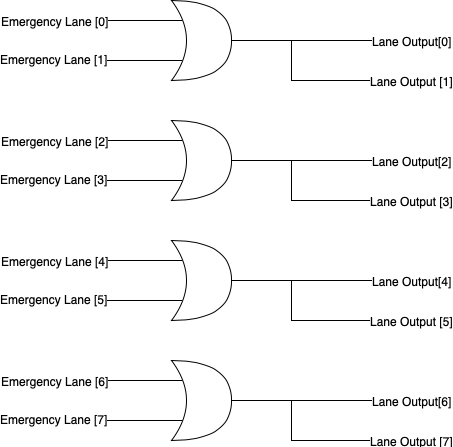

The diagram above was exported from draw.io. Its source (the exported page's mxGraphModel, read from the mxfile embedded in the PNG):
<mxGraphModel dx="1542" dy="639" grid="1" gridSize="10" guides="1" tooltips="1" connect="1" arrows="1" fold="1" page="1" pageScale="1" pageWidth="850" pageHeight="1100" math="0" shadow="0">
  <root>
    <mxCell id="0" />
    <mxCell id="1" parent="0" />
    <mxCell id="ME3ZwQ3Q38YlAWFFlRtn-5" style="edgeStyle=orthogonalEdgeStyle;rounded=0;orthogonalLoop=1;jettySize=auto;html=1;exitX=0.175;exitY=0.25;exitDx=0;exitDy=0;exitPerimeter=0;endArrow=none;endFill=0;" parent="1" source="ME3ZwQ3Q38YlAWFFlRtn-1" edge="1">
      <mxGeometry relative="1" as="geometry">
        <mxPoint x="40" y="140" as="targetPoint" />
      </mxGeometry>
    </mxCell>
    <mxCell id="ME3ZwQ3Q38YlAWFFlRtn-16" value="Emergency Lane [0]" style="text;html=1;resizable=0;points=[];align=center;verticalAlign=middle;labelBackgroundColor=#ffffff;" parent="ME3ZwQ3Q38YlAWFFlRtn-5" vertex="1" connectable="0">
      <mxGeometry x="0.9542" relative="1" as="geometry">
        <mxPoint as="offset" />
      </mxGeometry>
    </mxCell>
    <mxCell id="ME3ZwQ3Q38YlAWFFlRtn-6" style="edgeStyle=orthogonalEdgeStyle;rounded=0;orthogonalLoop=1;jettySize=auto;html=1;exitX=0.175;exitY=0.75;exitDx=0;exitDy=0;exitPerimeter=0;endArrow=none;endFill=0;" parent="1" source="ME3ZwQ3Q38YlAWFFlRtn-1" edge="1">
      <mxGeometry relative="1" as="geometry">
        <mxPoint x="40" y="180" as="targetPoint" />
      </mxGeometry>
    </mxCell>
    <mxCell id="ME3ZwQ3Q38YlAWFFlRtn-17" value="Emergency Lane [1]" style="text;html=1;resizable=0;points=[];align=center;verticalAlign=middle;labelBackgroundColor=#ffffff;" parent="ME3ZwQ3Q38YlAWFFlRtn-6" vertex="1" connectable="0">
      <mxGeometry x="0.9695" y="-2" relative="1" as="geometry">
        <mxPoint as="offset" />
      </mxGeometry>
    </mxCell>
    <mxCell id="ME3ZwQ3Q38YlAWFFlRtn-33" style="edgeStyle=orthogonalEdgeStyle;rounded=0;orthogonalLoop=1;jettySize=auto;html=1;exitX=1;exitY=0.5;exitDx=0;exitDy=0;exitPerimeter=0;endArrow=none;endFill=0;" parent="1" source="ME3ZwQ3Q38YlAWFFlRtn-1" edge="1">
      <mxGeometry relative="1" as="geometry">
        <mxPoint x="400" y="160" as="targetPoint" />
      </mxGeometry>
    </mxCell>
    <mxCell id="ME3ZwQ3Q38YlAWFFlRtn-41" value="Lane Output[0]" style="text;html=1;resizable=0;points=[];align=center;verticalAlign=middle;labelBackgroundColor=#ffffff;" parent="ME3ZwQ3Q38YlAWFFlRtn-33" vertex="1" connectable="0">
      <mxGeometry x="1" y="2" relative="1" as="geometry">
        <mxPoint y="2" as="offset" />
      </mxGeometry>
    </mxCell>
    <mxCell id="ME3ZwQ3Q38YlAWFFlRtn-1" value="" style="shape=xor;whiteSpace=wrap;html=1;" parent="1" vertex="1">
      <mxGeometry x="160" y="120" width="60" height="80" as="geometry" />
    </mxCell>
    <mxCell id="ME3ZwQ3Q38YlAWFFlRtn-18" style="edgeStyle=orthogonalEdgeStyle;rounded=0;orthogonalLoop=1;jettySize=auto;html=1;exitX=0.175;exitY=0.25;exitDx=0;exitDy=0;exitPerimeter=0;endArrow=none;endFill=0;" parent="1" source="ME3ZwQ3Q38YlAWFFlRtn-22" edge="1">
      <mxGeometry relative="1" as="geometry">
        <mxPoint x="40" y="260" as="targetPoint" />
      </mxGeometry>
    </mxCell>
    <mxCell id="ME3ZwQ3Q38YlAWFFlRtn-19" value="Emergency Lane [2]" style="text;html=1;resizable=0;points=[];align=center;verticalAlign=middle;labelBackgroundColor=#ffffff;" parent="ME3ZwQ3Q38YlAWFFlRtn-18" vertex="1" connectable="0">
      <mxGeometry x="0.9542" relative="1" as="geometry">
        <mxPoint as="offset" />
      </mxGeometry>
    </mxCell>
    <mxCell id="ME3ZwQ3Q38YlAWFFlRtn-20" style="edgeStyle=orthogonalEdgeStyle;rounded=0;orthogonalLoop=1;jettySize=auto;html=1;exitX=0.175;exitY=0.75;exitDx=0;exitDy=0;exitPerimeter=0;endArrow=none;endFill=0;" parent="1" source="ME3ZwQ3Q38YlAWFFlRtn-22" edge="1">
      <mxGeometry relative="1" as="geometry">
        <mxPoint x="40" y="300" as="targetPoint" />
      </mxGeometry>
    </mxCell>
    <mxCell id="ME3ZwQ3Q38YlAWFFlRtn-21" value="Emergency Lane [3]" style="text;html=1;resizable=0;points=[];align=center;verticalAlign=middle;labelBackgroundColor=#ffffff;" parent="ME3ZwQ3Q38YlAWFFlRtn-20" vertex="1" connectable="0">
      <mxGeometry x="0.9695" y="-2" relative="1" as="geometry">
        <mxPoint as="offset" />
      </mxGeometry>
    </mxCell>
    <mxCell id="ME3ZwQ3Q38YlAWFFlRtn-22" value="" style="shape=xor;whiteSpace=wrap;html=1;" parent="1" vertex="1">
      <mxGeometry x="160" y="240" width="60" height="80" as="geometry" />
    </mxCell>
    <mxCell id="ME3ZwQ3Q38YlAWFFlRtn-23" style="edgeStyle=orthogonalEdgeStyle;rounded=0;orthogonalLoop=1;jettySize=auto;html=1;exitX=0.175;exitY=0.25;exitDx=0;exitDy=0;exitPerimeter=0;endArrow=none;endFill=0;" parent="1" source="ME3ZwQ3Q38YlAWFFlRtn-27" edge="1">
      <mxGeometry relative="1" as="geometry">
        <mxPoint x="40" y="380" as="targetPoint" />
      </mxGeometry>
    </mxCell>
    <mxCell id="ME3ZwQ3Q38YlAWFFlRtn-24" value="Emergency Lane [4]" style="text;html=1;resizable=0;points=[];align=center;verticalAlign=middle;labelBackgroundColor=#ffffff;" parent="ME3ZwQ3Q38YlAWFFlRtn-23" vertex="1" connectable="0">
      <mxGeometry x="0.9542" relative="1" as="geometry">
        <mxPoint as="offset" />
      </mxGeometry>
    </mxCell>
    <mxCell id="ME3ZwQ3Q38YlAWFFlRtn-25" style="edgeStyle=orthogonalEdgeStyle;rounded=0;orthogonalLoop=1;jettySize=auto;html=1;exitX=0.175;exitY=0.75;exitDx=0;exitDy=0;exitPerimeter=0;endArrow=none;endFill=0;" parent="1" source="ME3ZwQ3Q38YlAWFFlRtn-27" edge="1">
      <mxGeometry relative="1" as="geometry">
        <mxPoint x="40" y="420" as="targetPoint" />
      </mxGeometry>
    </mxCell>
    <mxCell id="ME3ZwQ3Q38YlAWFFlRtn-26" value="Emergency Lane [5]" style="text;html=1;resizable=0;points=[];align=center;verticalAlign=middle;labelBackgroundColor=#ffffff;" parent="ME3ZwQ3Q38YlAWFFlRtn-25" vertex="1" connectable="0">
      <mxGeometry x="0.9695" y="-2" relative="1" as="geometry">
        <mxPoint as="offset" />
      </mxGeometry>
    </mxCell>
    <mxCell id="ME3ZwQ3Q38YlAWFFlRtn-27" value="" style="shape=xor;whiteSpace=wrap;html=1;" parent="1" vertex="1">
      <mxGeometry x="160" y="360" width="60" height="80" as="geometry" />
    </mxCell>
    <mxCell id="ME3ZwQ3Q38YlAWFFlRtn-28" style="edgeStyle=orthogonalEdgeStyle;rounded=0;orthogonalLoop=1;jettySize=auto;html=1;exitX=0.175;exitY=0.25;exitDx=0;exitDy=0;exitPerimeter=0;endArrow=none;endFill=0;" parent="1" source="ME3ZwQ3Q38YlAWFFlRtn-32" edge="1">
      <mxGeometry relative="1" as="geometry">
        <mxPoint x="40" y="500" as="targetPoint" />
      </mxGeometry>
    </mxCell>
    <mxCell id="ME3ZwQ3Q38YlAWFFlRtn-29" value="Emergency Lane [6]" style="text;html=1;resizable=0;points=[];align=center;verticalAlign=middle;labelBackgroundColor=#ffffff;" parent="ME3ZwQ3Q38YlAWFFlRtn-28" vertex="1" connectable="0">
      <mxGeometry x="0.9542" relative="1" as="geometry">
        <mxPoint as="offset" />
      </mxGeometry>
    </mxCell>
    <mxCell id="ME3ZwQ3Q38YlAWFFlRtn-30" style="edgeStyle=orthogonalEdgeStyle;rounded=0;orthogonalLoop=1;jettySize=auto;html=1;exitX=0.175;exitY=0.75;exitDx=0;exitDy=0;exitPerimeter=0;endArrow=none;endFill=0;" parent="1" source="ME3ZwQ3Q38YlAWFFlRtn-32" edge="1">
      <mxGeometry relative="1" as="geometry">
        <mxPoint x="40" y="540" as="targetPoint" />
      </mxGeometry>
    </mxCell>
    <mxCell id="ME3ZwQ3Q38YlAWFFlRtn-31" value="Emergency Lane [7]" style="text;html=1;resizable=0;points=[];align=center;verticalAlign=middle;labelBackgroundColor=#ffffff;" parent="ME3ZwQ3Q38YlAWFFlRtn-30" vertex="1" connectable="0">
      <mxGeometry x="0.9695" y="-2" relative="1" as="geometry">
        <mxPoint as="offset" />
      </mxGeometry>
    </mxCell>
    <mxCell id="ME3ZwQ3Q38YlAWFFlRtn-32" value="" style="shape=xor;whiteSpace=wrap;html=1;" parent="1" vertex="1">
      <mxGeometry x="160" y="480" width="60" height="80" as="geometry" />
    </mxCell>
    <mxCell id="ME3ZwQ3Q38YlAWFFlRtn-34" value="" style="endArrow=none;html=1;rounded=0;" parent="1" edge="1">
      <mxGeometry width="50" height="50" relative="1" as="geometry">
        <mxPoint x="280" y="160" as="sourcePoint" />
        <mxPoint x="400" y="200" as="targetPoint" />
        <Array as="points">
          <mxPoint x="280" y="200" />
        </Array>
      </mxGeometry>
    </mxCell>
    <mxCell id="ME3ZwQ3Q38YlAWFFlRtn-42" value="Lane Output [1]" style="text;html=1;resizable=0;points=[];align=center;verticalAlign=middle;labelBackgroundColor=#ffffff;" parent="ME3ZwQ3Q38YlAWFFlRtn-34" vertex="1" connectable="0">
      <mxGeometry x="0.8625" y="2" relative="1" as="geometry">
        <mxPoint x="11" y="2" as="offset" />
      </mxGeometry>
    </mxCell>
    <mxCell id="ME3ZwQ3Q38YlAWFFlRtn-43" style="edgeStyle=orthogonalEdgeStyle;rounded=0;orthogonalLoop=1;jettySize=auto;html=1;exitX=1;exitY=0.5;exitDx=0;exitDy=0;exitPerimeter=0;endArrow=none;endFill=0;" parent="1" edge="1">
      <mxGeometry relative="1" as="geometry">
        <mxPoint x="400" y="280" as="targetPoint" />
        <mxPoint x="220" y="280" as="sourcePoint" />
      </mxGeometry>
    </mxCell>
    <mxCell id="ME3ZwQ3Q38YlAWFFlRtn-44" value="Lane Output[2]" style="text;html=1;resizable=0;points=[];align=center;verticalAlign=middle;labelBackgroundColor=#ffffff;" parent="ME3ZwQ3Q38YlAWFFlRtn-43" vertex="1" connectable="0">
      <mxGeometry x="1" y="2" relative="1" as="geometry">
        <mxPoint y="2" as="offset" />
      </mxGeometry>
    </mxCell>
    <mxCell id="ME3ZwQ3Q38YlAWFFlRtn-45" value="" style="endArrow=none;html=1;rounded=0;" parent="1" edge="1">
      <mxGeometry width="50" height="50" relative="1" as="geometry">
        <mxPoint x="280" y="280" as="sourcePoint" />
        <mxPoint x="400" y="320" as="targetPoint" />
        <Array as="points">
          <mxPoint x="280" y="320" />
        </Array>
      </mxGeometry>
    </mxCell>
    <mxCell id="ME3ZwQ3Q38YlAWFFlRtn-46" value="Lane Output [3]" style="text;html=1;resizable=0;points=[];align=center;verticalAlign=middle;labelBackgroundColor=#ffffff;" parent="ME3ZwQ3Q38YlAWFFlRtn-45" vertex="1" connectable="0">
      <mxGeometry x="0.8625" y="2" relative="1" as="geometry">
        <mxPoint x="11" y="2" as="offset" />
      </mxGeometry>
    </mxCell>
    <mxCell id="ME3ZwQ3Q38YlAWFFlRtn-47" style="edgeStyle=orthogonalEdgeStyle;rounded=0;orthogonalLoop=1;jettySize=auto;html=1;exitX=1;exitY=0.5;exitDx=0;exitDy=0;exitPerimeter=0;endArrow=none;endFill=0;" parent="1" edge="1">
      <mxGeometry relative="1" as="geometry">
        <mxPoint x="400" y="400" as="targetPoint" />
        <mxPoint x="220" y="400" as="sourcePoint" />
      </mxGeometry>
    </mxCell>
    <mxCell id="ME3ZwQ3Q38YlAWFFlRtn-48" value="Lane Output[4]" style="text;html=1;resizable=0;points=[];align=center;verticalAlign=middle;labelBackgroundColor=#ffffff;" parent="ME3ZwQ3Q38YlAWFFlRtn-47" vertex="1" connectable="0">
      <mxGeometry x="1" y="2" relative="1" as="geometry">
        <mxPoint y="2" as="offset" />
      </mxGeometry>
    </mxCell>
    <mxCell id="ME3ZwQ3Q38YlAWFFlRtn-49" value="" style="endArrow=none;html=1;rounded=0;" parent="1" edge="1">
      <mxGeometry width="50" height="50" relative="1" as="geometry">
        <mxPoint x="280" y="400" as="sourcePoint" />
        <mxPoint x="400" y="440" as="targetPoint" />
        <Array as="points">
          <mxPoint x="280" y="440" />
        </Array>
      </mxGeometry>
    </mxCell>
    <mxCell id="ME3ZwQ3Q38YlAWFFlRtn-50" value="Lane Output [5]" style="text;html=1;resizable=0;points=[];align=center;verticalAlign=middle;labelBackgroundColor=#ffffff;" parent="ME3ZwQ3Q38YlAWFFlRtn-49" vertex="1" connectable="0">
      <mxGeometry x="0.8625" y="2" relative="1" as="geometry">
        <mxPoint x="11" y="2" as="offset" />
      </mxGeometry>
    </mxCell>
    <mxCell id="ME3ZwQ3Q38YlAWFFlRtn-51" style="edgeStyle=orthogonalEdgeStyle;rounded=0;orthogonalLoop=1;jettySize=auto;html=1;exitX=1;exitY=0.5;exitDx=0;exitDy=0;exitPerimeter=0;endArrow=none;endFill=0;" parent="1" edge="1">
      <mxGeometry relative="1" as="geometry">
        <mxPoint x="400" y="520" as="targetPoint" />
        <mxPoint x="220" y="520" as="sourcePoint" />
      </mxGeometry>
    </mxCell>
    <mxCell id="ME3ZwQ3Q38YlAWFFlRtn-52" value="Lane Output[6]" style="text;html=1;resizable=0;points=[];align=center;verticalAlign=middle;labelBackgroundColor=#ffffff;" parent="ME3ZwQ3Q38YlAWFFlRtn-51" vertex="1" connectable="0">
      <mxGeometry x="1" y="2" relative="1" as="geometry">
        <mxPoint y="2" as="offset" />
      </mxGeometry>
    </mxCell>
    <mxCell id="ME3ZwQ3Q38YlAWFFlRtn-53" value="" style="endArrow=none;html=1;rounded=0;" parent="1" edge="1">
      <mxGeometry width="50" height="50" relative="1" as="geometry">
        <mxPoint x="280" y="520" as="sourcePoint" />
        <mxPoint x="400" y="560" as="targetPoint" />
        <Array as="points">
          <mxPoint x="280" y="560" />
        </Array>
      </mxGeometry>
    </mxCell>
    <mxCell id="ME3ZwQ3Q38YlAWFFlRtn-54" value="Lane Output [7]" style="text;html=1;resizable=0;points=[];align=center;verticalAlign=middle;labelBackgroundColor=#ffffff;" parent="ME3ZwQ3Q38YlAWFFlRtn-53" vertex="1" connectable="0">
      <mxGeometry x="0.8625" y="2" relative="1" as="geometry">
        <mxPoint x="11" y="2" as="offset" />
      </mxGeometry>
    </mxCell>
  </root>
</mxGraphModel>